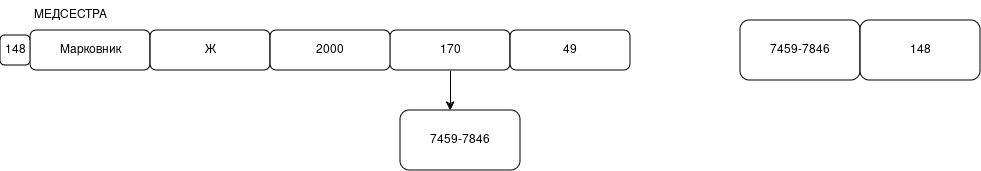

The diagram above was exported from draw.io. Its source (the exported page's mxGraphModel, read from the mxfile embedded in the PNG):
<mxGraphModel dx="1569" dy="745" grid="1" gridSize="10" guides="1" tooltips="1" connect="1" arrows="1" fold="1" page="1" pageScale="1" pageWidth="827" pageHeight="1169" math="0" shadow="0">
  <root>
    <mxCell id="0" />
    <mxCell id="1" parent="0" />
    <mxCell id="sd0yWD-KpWWQyVFmX-d5-1" parent="1" style="rounded=1;whiteSpace=wrap;html=1;" value="Марковник" vertex="1">
      <mxGeometry height="40" width="120" x="190" y="270" as="geometry" />
    </mxCell>
    <mxCell id="sd0yWD-KpWWQyVFmX-d5-2" edge="1" parent="1" source="sd0yWD-KpWWQyVFmX-d5-3" style="edgeStyle=orthogonalEdgeStyle;rounded=0;orthogonalLoop=1;jettySize=auto;html=1;exitX=0.5;exitY=1;exitDx=0;exitDy=0;entryX=0.5;entryY=0;entryDx=0;entryDy=0;">
      <mxGeometry relative="1" as="geometry">
        <mxPoint x="610" y="350" as="targetPoint" />
      </mxGeometry>
    </mxCell>
    <mxCell id="sd0yWD-KpWWQyVFmX-d5-3" parent="1" style="rounded=1;whiteSpace=wrap;html=1;" value="170" vertex="1">
      <mxGeometry height="40" width="120" x="550" y="270" as="geometry" />
    </mxCell>
    <mxCell id="sd0yWD-KpWWQyVFmX-d5-4" parent="1" style="rounded=1;whiteSpace=wrap;html=1;" value="Ж" vertex="1">
      <mxGeometry height="40" width="120" x="310" y="270" as="geometry" />
    </mxCell>
    <mxCell id="sd0yWD-KpWWQyVFmX-d5-5" parent="1" style="text;html=1;whiteSpace=wrap;strokeColor=none;fillColor=none;align=center;verticalAlign=middle;rounded=0;" value="МЕДСЕСТРА" vertex="1">
      <mxGeometry height="30" width="60" x="200" y="240" as="geometry" />
    </mxCell>
    <mxCell id="sd0yWD-KpWWQyVFmX-d5-6" parent="1" style="rounded=1;whiteSpace=wrap;html=1;" value="2000" vertex="1">
      <mxGeometry height="40" width="120" x="430" y="270" as="geometry" />
    </mxCell>
    <mxCell id="sd0yWD-KpWWQyVFmX-d5-7" parent="1" style="rounded=1;whiteSpace=wrap;html=1;" value="49" vertex="1">
      <mxGeometry height="40" width="120" x="670" y="270" as="geometry" />
    </mxCell>
    <mxCell id="sd0yWD-KpWWQyVFmX-d5-8" parent="1" style="rounded=1;whiteSpace=wrap;html=1;" value="148" vertex="1">
      <mxGeometry height="30" width="30" x="160" y="275" as="geometry" />
    </mxCell>
    <mxCell id="sd0yWD-KpWWQyVFmX-d5-9" parent="1" style="rounded=1;whiteSpace=wrap;html=1;" value="7459-7846" vertex="1">
      <mxGeometry height="60" width="120" x="560" y="350" as="geometry" />
    </mxCell>
    <mxCell id="sd0yWD-KpWWQyVFmX-d5-10" parent="1" style="rounded=1;whiteSpace=wrap;html=1;" value="7459-7846" vertex="1">
      <mxGeometry height="60" width="120" x="900" y="260" as="geometry" />
    </mxCell>
    <mxCell id="sd0yWD-KpWWQyVFmX-d5-11" parent="1" style="rounded=1;whiteSpace=wrap;html=1;" value="148" vertex="1">
      <mxGeometry height="60" width="120" x="1020" y="260" as="geometry" />
    </mxCell>
  </root>
</mxGraphModel>